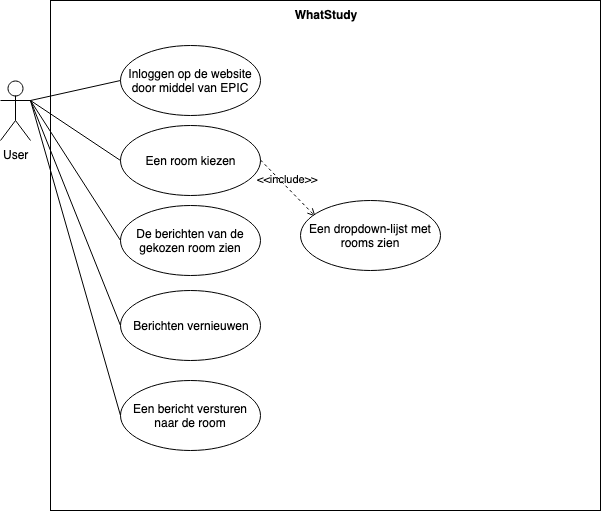

The diagram above was exported from draw.io. Its source (the exported page's mxGraphModel, read from the mxfile embedded in the PNG):
<mxGraphModel dx="954" dy="713" grid="1" gridSize="10" guides="1" tooltips="1" connect="1" arrows="1" fold="1" page="1" pageScale="1" pageWidth="850" pageHeight="1100" math="0" shadow="0">
  <root>
    <mxCell id="0" />
    <mxCell id="1" parent="0" />
    <mxCell id="NQRR0b-rkyIeIjW8geVC-1" value="WhatStudy" style="shape=rect;html=1;verticalAlign=top;fontStyle=1;whiteSpace=wrap;align=center;" parent="1" vertex="1">
      <mxGeometry x="200" y="40" width="550" height="510" as="geometry" />
    </mxCell>
    <mxCell id="N6ZoHcMnZcgd5F7Ul2uW-1" value="&lt;div&gt;User&lt;/div&gt;&lt;div&gt;&lt;br&gt;&lt;/div&gt;" style="shape=umlActor;verticalLabelPosition=bottom;labelBackgroundColor=#ffffff;verticalAlign=top;html=1;outlineConnect=0;fillColor=#ffffff;strokeColor=#000000;" parent="1" vertex="1">
      <mxGeometry x="150" y="120" width="30" height="60" as="geometry" />
    </mxCell>
    <mxCell id="N6ZoHcMnZcgd5F7Ul2uW-4" value="Inloggen op de website door middel van EPIC" style="ellipse;whiteSpace=wrap;html=1;" parent="1" vertex="1">
      <mxGeometry x="270" y="85" width="140" height="70" as="geometry" />
    </mxCell>
    <mxCell id="N6ZoHcMnZcgd5F7Ul2uW-5" value="" style="edgeStyle=none;html=1;endArrow=none;verticalAlign=bottom;entryX=0;entryY=0.5;entryDx=0;entryDy=0;" parent="1" target="N6ZoHcMnZcgd5F7Ul2uW-4" edge="1">
      <mxGeometry width="160" relative="1" as="geometry">
        <mxPoint x="180" y="140" as="sourcePoint" />
        <mxPoint x="340" y="140" as="targetPoint" />
      </mxGeometry>
    </mxCell>
    <mxCell id="MZ6LKKHqf9dNpohJm_wT-1" value="Een room kiezen" style="ellipse;whiteSpace=wrap;html=1;" vertex="1" parent="1">
      <mxGeometry x="270" y="165" width="140" height="70" as="geometry" />
    </mxCell>
    <mxCell id="MZ6LKKHqf9dNpohJm_wT-2" value="" style="edgeStyle=none;html=1;endArrow=none;verticalAlign=bottom;entryX=0;entryY=0.5;entryDx=0;entryDy=0;exitX=1;exitY=0.3333333333333333;exitDx=0;exitDy=0;exitPerimeter=0;" edge="1" parent="1" target="MZ6LKKHqf9dNpohJm_wT-1" source="N6ZoHcMnZcgd5F7Ul2uW-1">
      <mxGeometry width="160" relative="1" as="geometry">
        <mxPoint x="190" y="220" as="sourcePoint" />
        <mxPoint x="350" y="220" as="targetPoint" />
      </mxGeometry>
    </mxCell>
    <mxCell id="MZ6LKKHqf9dNpohJm_wT-3" value="&amp;lt;&amp;lt;include&amp;gt;&amp;gt;" style="edgeStyle=none;html=1;endArrow=open;verticalAlign=bottom;dashed=1;labelBackgroundColor=none;entryX=0.107;entryY=0.229;entryDx=0;entryDy=0;entryPerimeter=0;" edge="1" parent="1" target="MZ6LKKHqf9dNpohJm_wT-4">
      <mxGeometry width="160" relative="1" as="geometry">
        <mxPoint x="410" y="199.5" as="sourcePoint" />
        <mxPoint x="570" y="199.5" as="targetPoint" />
        <mxPoint as="offset" />
      </mxGeometry>
    </mxCell>
    <mxCell id="MZ6LKKHqf9dNpohJm_wT-4" value="Een dropdown-lijst met rooms zien" style="ellipse;whiteSpace=wrap;html=1;" vertex="1" parent="1">
      <mxGeometry x="450" y="240" width="140" height="70" as="geometry" />
    </mxCell>
    <mxCell id="MZ6LKKHqf9dNpohJm_wT-5" value="De berichten van de gekozen room zien" style="ellipse;whiteSpace=wrap;html=1;" vertex="1" parent="1">
      <mxGeometry x="270" y="245" width="140" height="70" as="geometry" />
    </mxCell>
    <mxCell id="MZ6LKKHqf9dNpohJm_wT-6" value="" style="edgeStyle=none;html=1;endArrow=none;verticalAlign=bottom;entryX=0;entryY=0.5;entryDx=0;entryDy=0;" edge="1" parent="1" target="MZ6LKKHqf9dNpohJm_wT-5">
      <mxGeometry width="160" relative="1" as="geometry">
        <mxPoint x="180" y="140" as="sourcePoint" />
        <mxPoint x="350" y="300" as="targetPoint" />
      </mxGeometry>
    </mxCell>
    <mxCell id="MZ6LKKHqf9dNpohJm_wT-8" value="Berichten vernieuwen" style="ellipse;whiteSpace=wrap;html=1;" vertex="1" parent="1">
      <mxGeometry x="270" y="330" width="140" height="70" as="geometry" />
    </mxCell>
    <mxCell id="MZ6LKKHqf9dNpohJm_wT-9" value="" style="edgeStyle=none;html=1;endArrow=none;verticalAlign=bottom;entryX=0;entryY=0.5;entryDx=0;entryDy=0;" edge="1" parent="1" target="MZ6LKKHqf9dNpohJm_wT-8">
      <mxGeometry width="160" relative="1" as="geometry">
        <mxPoint x="180" y="140" as="sourcePoint" />
        <mxPoint x="360" y="367.5" as="targetPoint" />
      </mxGeometry>
    </mxCell>
    <mxCell id="MZ6LKKHqf9dNpohJm_wT-10" value="Een bericht versturen naar de room" style="ellipse;whiteSpace=wrap;html=1;" vertex="1" parent="1">
      <mxGeometry x="270" y="420" width="140" height="70" as="geometry" />
    </mxCell>
    <mxCell id="MZ6LKKHqf9dNpohJm_wT-11" value="" style="edgeStyle=none;html=1;endArrow=none;verticalAlign=bottom;entryX=0;entryY=0.5;entryDx=0;entryDy=0;" edge="1" parent="1" target="MZ6LKKHqf9dNpohJm_wT-10">
      <mxGeometry width="160" relative="1" as="geometry">
        <mxPoint x="180" y="140" as="sourcePoint" />
        <mxPoint x="365" y="395" as="targetPoint" />
      </mxGeometry>
    </mxCell>
  </root>
</mxGraphModel>